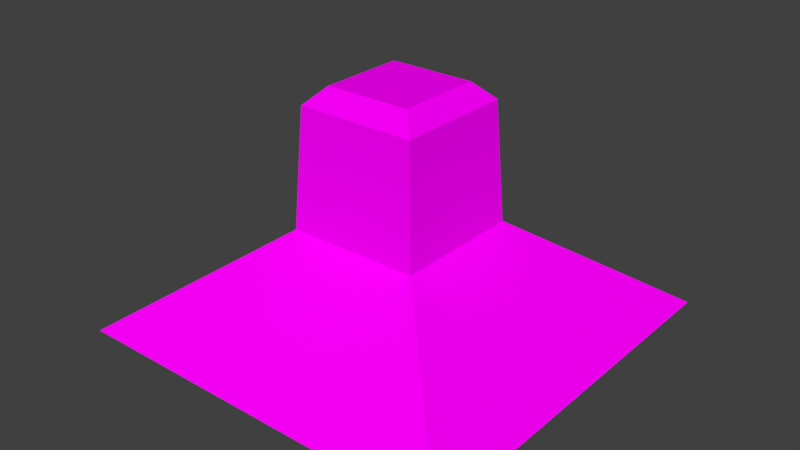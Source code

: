 # Source: UFO.blend  (saved by Blender 2.79.0; exported with 4.5.12 LTS)
import bpy
from mathutils import Matrix  # noqa: F401  (used for matrix-valued properties, if any)

bpy.ops.wm.read_factory_settings(use_empty=True)
scene = bpy.context.scene
scene.name = 'Scene'

# ---- collections
col_collection_1 = bpy.data.collections.new('Collection 1'); scene.collection.children.link(col_collection_1)

# ---- images (referenced by path relative to the original .blend; pixels are not part of the script)
import os
ASSET_DIR = os.environ.get("B2B_ASSET_DIR", "")  # directory of the original .blend (textures are referenced by path, not embedded)
HERE = os.path.dirname(os.path.abspath(__file__))  # packed textures are extracted next to this script under _unpacked/

def load_image(name, relpath, width, height, colorspace="sRGB"):
    """Load a texture the original file referenced (path relative to the .blend, or extracted next to this script)."""
    p = next((c for c in (os.path.join(HERE, relpath), os.path.join(ASSET_DIR, relpath)) if relpath and os.path.exists(c)), "")
    if p:
        img = bpy.data.images.load(p, check_existing=True)
        img.name = name
    else:  # same state as the original file: an image datablock whose file is absent (Cycles renders it pink)
        img = bpy.data.images.new(name, width, height)
        img.source = "FILE"
        img.filepath = "//" + (relpath or name)
    img.colorspace_settings.name = colorspace
    return img
img_ufo_texture1_png = load_image('UFO texture1.png', 'UFO texture1.png', 1024, 1024, 'sRGB')

# ---- materials (node trees are filled in below, after node groups)
mat_ufo_texture = bpy.data.materials.new('UFO texture')
mat_ufo_texture.alpha_threshold = 0.0
mat_ufo_texture.roughness = 0.5

# ---- material node trees
mat_ufo_texture.use_nodes = True; mat_ufo_texture.node_tree.nodes.clear()
_N = mat_ufo_texture.node_tree.nodes; _L = mat_ufo_texture.node_tree.links
n0 = _N.new('ShaderNodeOutputMaterial'); n0.name = 'Material Output'; n0.location = (300, 300)
n1 = _N.new('ShaderNodeBsdfDiffuse'); n1.name = 'Diffuse BSDF'; n1.location = (10, 300)
n2 = _N.new('ShaderNodeTexImage'); n2.name = 'Image Texture'; n2.location = (-180, 300)
n2.width = 140
n2.image = img_ufo_texture1_png
_L.new(n1.outputs[0], n0.inputs[0])
_L.new(n2.outputs[0], n1.inputs[0])
n0.is_active_output = True

# ---- world
world_world = bpy.data.worlds.new('World'); scene.world = world_world
world_world.color = (0.05088, 0.05088, 0.05088)
world_world.use_sun_shadow = False
world_world.sun_shadow_jitter_overblur = 0.0
world_world.cycles.sampling_method = 'MANUAL'

# ---- meshes
me_plane_001 = bpy.data.meshes.new('Plane.001')
me_plane_001.from_pydata([(0.814, 0.838, -0.2961), (-0.814, 0.838, -0.2961), (0.814, -0.7899, -0.2961), (-0.814, -0.7899, -0.2961), (2.406, -2.407, -0.0819), (2.406, 2.405, -0.0819), (-2.406, 2.405, -0.0819), (-2.406, -2.407, -0.0819), (0.8102, -0.811, 1.097), (0.8102, 0.8094, 1.097), (-0.8102, 0.8094, 1.097), (-0.8102, -0.811, 1.097), (0.7299, -0.7307, 2.541), (0.7299, 0.7291, 2.541), (-0.7299, 0.7291, 2.541), (-0.7299, -0.7307, 2.541), (0.5243, -0.5251, 2.748), (0.5243, 0.5234, 2.748), (-0.5243, 0.5234, 2.748), (-0.5243, -0.5251, 2.748), (0.2335, -0.2095, -0.5529), (0.2335, 0.2576, -0.5529), (-0.2335, 0.2576, -0.5529), (-0.2335, -0.2095, -0.5529)], [], [(7, 4, 8, 11), (3, 2, 4, 7), (0, 1, 6, 5), (1, 3, 7, 6), (2, 0, 5, 4), (10, 11, 15, 14), (5, 6, 10, 9), (6, 7, 11, 10), (4, 5, 9, 8), (12, 13, 17, 16), (8, 9, 13, 12), (11, 8, 12, 15), (9, 10, 14, 13), (19, 16, 17, 18), (15, 12, 16, 19), (13, 14, 18, 17), (14, 15, 19, 18), (2, 3, 23, 20), (20, 23, 22, 21), (1, 0, 21, 22), (3, 1, 22, 23), (0, 2, 20, 21)])
_uv = me_plane_001.uv_layers.new(name='UVMap')
_uv.uv.foreach_set('vector', [0.1283, 0.8058, 0.3059, 0.8058, 0.247, 0.8887, 0.1872, 0.8887, 0.187, 0.7493, 0.2473, 0.7493, 0.3062, 0.7831, 0.1281, 0.7831, 0.2473, 0.7493, 0.187, 0.7493, 0.1281, 0.7831, 0.3062, 0.7831, 0.1863, 0.7493, 0.2465, 0.7493, 0.3064, 0.7834, 0.1283, 0.7834, 0.2465, 0.7493, 0.1863, 0.7493, 0.1283, 0.7834, 0.3064, 0.7834, 0.2204, 0.4294, 0.2204, 0.1045, 0.2365, 0.1206, 0.2365, 0.4133, 0.3059, 0.8058, 0.1283, 0.8058, 0.1872, 0.8887, 0.247, 0.8887, 0.1285, 0.8042, 0.3061, 0.8042, 0.2472, 0.8871, 0.1874, 0.8871, 0.3061, 0.8042, 0.1285, 0.8042, 0.1874, 0.8871, 0.2472, 0.8871, 0.5293, 0.1206, 0.5293, 0.4133, 0.488, 0.3721, 0.488, 0.1618, 0.5454, 0.1045, 0.5454, 0.4294, 0.5293, 0.4133, 0.5293, 0.1206, 0.2204, 0.1045, 0.5454, 0.1045, 0.5293, 0.1206, 0.2365, 0.1206, 0.5454, 0.4294, 0.2204, 0.4294, 0.2365, 0.4133, 0.5293, 0.4133, 0.2778, 0.1618, 0.488, 0.1618, 0.488, 0.3721, 0.2778, 0.3721, 0.2365, 0.1206, 0.5293, 0.1206, 0.488, 0.1618, 0.2778, 0.1618, 0.5293, 0.4133, 0.2365, 0.4133, 0.2778, 0.3721, 0.488, 0.3721, 0.2365, 0.4133, 0.2365, 0.1206, 0.2778, 0.1618, 0.2778, 0.3721, 0.5461, 0.1087, 0.2197, 0.1087, 0.3361, 0.2251, 0.4297, 0.2251, 0.4297, 0.2251, 0.3361, 0.2251, 0.3361, 0.3188, 0.4297, 0.3188, 0.2197, 0.4352, 0.5461, 0.4352, 0.4297, 0.3188, 0.3361, 0.3188, 0.2197, 0.1087, 0.2197, 0.4352, 0.3361, 0.3188, 0.3361, 0.2251, 0.5461, 0.4352, 0.5461, 0.1087, 0.4297, 0.2251, 0.4297, 0.3188])
me_plane_001.materials.append(mat_ufo_texture)
me_plane_001.use_remesh_preserve_volume = False
me_plane_001.use_remesh_preserve_attributes = False
me_plane_001.use_mirror_vertex_groups = False
me_plane_001.update()

# ---- objects
ob_ufo = bpy.data.objects.new('UFO', me_plane_001)

# ---- transforms, parenting, visibility, modifiers, constraints
ob_ufo.location = (0.0, 0.0, 0.0)
ob_ufo.lineart.crease_threshold = 0.0

# ---- collection membership
col_collection_1.objects.link(ob_ufo)

# ---- scene / render settings (as saved in the file)
scene.frame_start = 1; scene.frame_end = 250; scene.frame_set(0)
scene.render.engine = 'CYCLES'
scene.render.resolution_percentage = 50
scene.render.dither_intensity = 0.0
scene.cycles.use_denoising = False
scene.cycles.samples = 128
scene.cycles.sampling_pattern = 'TABULATED_SOBOL'
scene.cycles.use_adaptive_sampling = False
scene.cycles.use_light_tree = False
scene.cycles.blur_glossy = 0.0
scene.cycles.sample_clamp_indirect = 0.0
scene.view_settings.view_transform = 'Standard'
bpy.context.view_layer.update()

# ---- added for rendering (the .blend has no active camera and no usable light): camera, sun
cam_auto = bpy.data.cameras.new('AutoCamera')
cam_auto.lens = 50.0
cam_auto.sensor_width = 36.0
cam_auto.clip_end = 1000.0
ob_auto_camera = bpy.data.objects.new('AutoCamera', cam_auto)
scene.collection.objects.link(ob_auto_camera)
ob_auto_camera.location = (6.99824, -8.39893, 6.69627)
ob_auto_camera.rotation_euler = (1.09748, -7.21219e-08, 0.694738)
scene.camera = ob_auto_camera
light_auto_sun = bpy.data.lights.new('AutoSun', 'SUN')
light_auto_sun.energy = 3.0
light_auto_sun.angle = 0.0523599
ob_auto_sun = bpy.data.objects.new('AutoSun', light_auto_sun)
scene.collection.objects.link(ob_auto_sun)
ob_auto_sun.rotation_euler = (0.872665, 0.174533, 0.523599)
bpy.context.view_layer.update()

